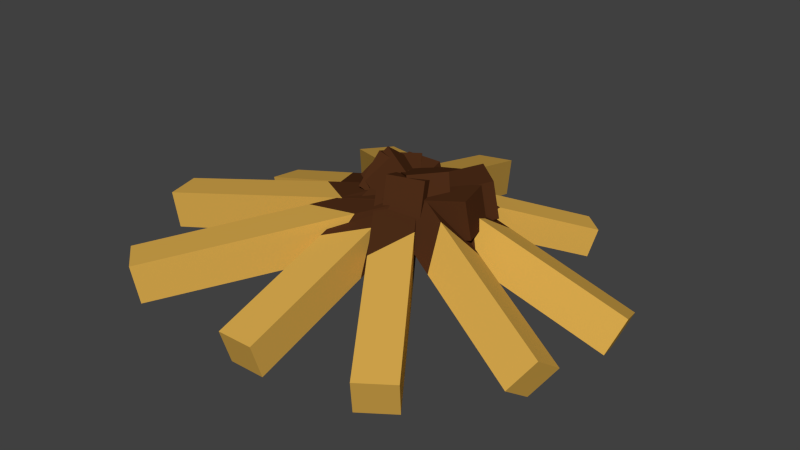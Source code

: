# Source: Campfire.blend  (saved by Blender 2.72.0; exported with 4.5.12 LTS)
import bpy
from mathutils import Matrix  # noqa: F401  (used for matrix-valued properties, if any)

bpy.ops.wm.read_factory_settings(use_empty=True)
scene = bpy.context.scene
scene.name = 'Scene'

# ---- collections
col_collection_1 = bpy.data.collections.new('Collection 1'); scene.collection.children.link(col_collection_1)

# ---- materials (node trees are filled in below, after node groups)
mat_madera = bpy.data.materials.new('madera')
mat_madera.alpha_threshold = 0.0
mat_madera.use_transparent_shadow = False
mat_madera.diffuse_color = (0.6982, 0.4063, 0.0753, 1.0)
mat_madera.roughness = 0.5
mat_madera.line_color = (0.0, 0.0, 0.0, 1.0)
mat_quemado = bpy.data.materials.new('quemado')
mat_quemado.alpha_threshold = 0.0
mat_quemado.use_transparent_shadow = False
mat_quemado.diffuse_color = (0.07658, 0.02667, 0.009686, 1.0)
mat_quemado.roughness = 0.5

# ---- material node trees

# ---- world
world_world = bpy.data.worlds.new('World'); scene.world = world_world
world_world.color = (0.05088, 0.05088, 0.05088)
world_world.use_sun_shadow = False
world_world.sun_shadow_jitter_overblur = 0.0
world_world.cycles.sampling_method = 'MANUAL'
world_world.cycles.sample_map_resolution = 256

# ---- meshes
me_fogata = bpy.data.meshes.new('fogata')
me_fogata.from_pydata([(-0.03823, 0.1336, 0.04765), (0.3601, -0.433, -0.176), (0.275, -0.4928, -0.176), (-0.1233, 0.07376, 0.04765), (-0.01986, 0.1074, 0.1466), (0.3784, -0.4592, -0.07702), (0.2934, -0.519, -0.07702), (-0.1049, 0.04763, 0.1466), (0.1609, -0.1497, -0.06416), (0.02394, -0.1357, -0.03501), (0.1344, -0.112, 0.06), (0.09423, -0.2357, 0.03478), (-0.09785, 0.08935, 0.1397), (0.567, 0.1959, -0.1365), (0.5374, 0.1505, -0.2253), (-0.1275, 0.04398, 0.05101), (-0.06764, -0.002953, 0.1769), (0.5972, 0.1036, -0.09942), (0.5676, 0.05819, -0.1882), (-0.09724, -0.04832, 0.08812), (0.2346, 0.1426, 0.001606), (0.1183, 0.08335, -0.05112), (0.1898, 0.03829, 0.06987), (0.2352, 0.004932, -0.05002), (0.02358, -0.04456, 0.03876), (-0.5093, 0.06949, -0.1372), (-0.4922, 0.1495, -0.1372), (0.0407, 0.03543, 0.03876), (-0.0009987, -0.0393, 0.1166), (-0.5339, 0.07475, -0.05934), (-0.5167, 0.1547, -0.05934), (0.01612, 0.04069, 0.1166), (-0.2429, 0.01247, -0.04922), (-0.1563, 0.07759, -0.02628), (-0.2073, 0.004863, 0.04847), (-0.2503, 0.09772, 0.02863), (0.216, 0.1179, 0.03265), (-0.3529, -0.5518, -0.1201), (-0.4335, -0.4833, -0.1201), (0.1353, 0.1864, 0.03265), (0.2043, 0.1043, 0.1359), (-0.3645, -0.5655, -0.01687), (-0.4451, -0.497, -0.01687), (0.1237, 0.1727, 0.1359), (-0.06847, -0.2169, -0.04372), (-0.07494, -0.06117, -0.02381), (-0.01593, -0.1551, 0.07671), (-0.1607, -0.1621, 0.05949), (0.08881, -0.07741, 0.06817), (-0.4503, 0.3573, -0.1554), (-0.385, 0.4383, -0.1554), (0.1541, 0.003518, 0.06817), (0.06394, -0.05736, 0.1671), (-0.4752, 0.3774, -0.0565), (-0.4099, 0.4583, -0.0565), (0.1292, 0.02357, 0.1671), (-0.1808, 0.14, -0.04363), (-0.04521, 0.1642, -0.01449), (-0.1448, 0.111, 0.08052), (-0.1404, 0.2409, 0.05531), (0.02359, -0.1027, 0.06613), (-0.1601, 0.5376, -0.149), (-0.06401, 0.5652, -0.149), (0.1197, -0.07508, 0.06613), (0.01512, -0.07312, 0.1613), (-0.1686, 0.5672, -0.05379), (-0.07249, 0.5948, -0.05379), (0.1112, -0.04554, 0.1613), (-0.06827, 0.2175, -0.04141), (0.0518, 0.1616, -0.01338), (-0.05603, 0.1748, 0.07801), (0.01937, 0.2746, 0.05375), (0.2317, -0.01927, 0.03196), (-0.5864, -0.2316, -0.1149), (-0.6119, -0.1331, -0.1149), (0.2061, 0.07919, 0.03196), (0.215, -0.02361, 0.1312), (-0.6031, -0.2359, -0.01567), (-0.6286, -0.1375, -0.01567), (0.1894, 0.07486, 0.1312), (-0.1773, -0.1254, -0.04149), (-0.09626, 0.0006998, -0.02234), (-0.1018, -0.1058, 0.07434), (-0.2196, -0.03131, 0.05778), (-0.05787, -0.00498, 0.04947), (0.287, 0.3897, -0.1198), (0.3463, 0.3379, -0.1198), (0.00137, -0.05676, 0.04947), (-0.04197, 0.01322, 0.1243), (0.3029, 0.4079, -0.04488), (0.3622, 0.3561, -0.04488), (0.01728, -0.03855, 0.1243), (0.1146, 0.1923, -0.03514), (0.1289, 0.08913, -0.01308), (0.09159, 0.166, 0.05882), (0.1897, 0.1588, 0.03973), (-0.05087, 0.09895, 0.1275), (0.5596, -0.1268, -0.1301), (0.5111, -0.1746, -0.2033), (-0.09942, 0.05121, 0.05428), (-0.05692, 0.01722, 0.1848), (0.5536, -0.2085, -0.07275), (0.505, -0.2563, -0.146), (-0.1055, -0.03053, 0.1116), (0.2544, -0.01393, -0.00127), (0.1262, -0.03225, -0.04093), (0.1795, -0.0702, 0.08507), (0.1998, -0.1434, -0.01721), (0.04032, 0.1336, 0.04639), (0.04032, -0.5325, -0.1687), (-0.05968, -0.5325, -0.1687), (-0.05968, 0.1336, 0.04639), (0.04032, 0.1029, 0.1416), (0.04032, -0.5632, -0.07353), (-0.05968, -0.5632, -0.07353), (-0.05968, 0.1029, 0.1416), (0.04032, -0.1995, -0.06115), (-0.05968, -0.1126, -0.03311), (0.04032, -0.1551, 0.05827), (-0.05968, -0.2302, 0.03401)], [], [(8, 1, 2, 9), (10, 11, 6, 5), (8, 10, 5, 1), (1, 5, 6, 2), (9, 11, 7, 3), (4, 0, 3, 7), (0, 8, 9, 3), (4, 7, 11, 10), (0, 4, 10, 8), (2, 6, 11, 9), (20, 13, 14, 21), (22, 23, 18, 17), (20, 22, 17, 13), (13, 17, 18, 14), (21, 23, 19, 15), (16, 12, 15, 19), (12, 20, 21, 15), (16, 19, 23, 22), (12, 16, 22, 20), (14, 18, 23, 21), (32, 25, 26, 33), (34, 35, 30, 29), (32, 34, 29, 25), (25, 29, 30, 26), (33, 35, 31, 27), (28, 24, 27, 31), (24, 32, 33, 27), (28, 31, 35, 34), (24, 28, 34, 32), (26, 30, 35, 33), (44, 37, 38, 45), (46, 47, 42, 41), (44, 46, 41, 37), (37, 41, 42, 38), (45, 47, 43, 39), (40, 36, 39, 43), (36, 44, 45, 39), (40, 43, 47, 46), (36, 40, 46, 44), (38, 42, 47, 45), (56, 49, 50, 57), (58, 59, 54, 53), (56, 58, 53, 49), (49, 53, 54, 50), (57, 59, 55, 51), (52, 48, 51, 55), (48, 56, 57, 51), (52, 55, 59, 58), (48, 52, 58, 56), (50, 54, 59, 57), (68, 61, 62, 69), (70, 71, 66, 65), (68, 70, 65, 61), (61, 65, 66, 62), (69, 71, 67, 63), (64, 60, 63, 67), (60, 68, 69, 63), (64, 67, 71, 70), (60, 64, 70, 68), (62, 66, 71, 69), (80, 73, 74, 81), (82, 83, 78, 77), (80, 82, 77, 73), (73, 77, 78, 74), (81, 83, 79, 75), (76, 72, 75, 79), (72, 80, 81, 75), (76, 79, 83, 82), (72, 76, 82, 80), (74, 78, 83, 81), (92, 85, 86, 93), (94, 95, 90, 89), (92, 94, 89, 85), (85, 89, 90, 86), (93, 95, 91, 87), (88, 84, 87, 91), (84, 92, 93, 87), (88, 91, 95, 94), (84, 88, 94, 92), (86, 90, 95, 93), (104, 97, 98, 105), (106, 107, 102, 101), (104, 106, 101, 97), (97, 101, 102, 98), (105, 107, 103, 99), (100, 96, 99, 103), (96, 104, 105, 99), (100, 103, 107, 106), (96, 100, 106, 104), (98, 102, 107, 105), (116, 109, 110, 117), (118, 119, 114, 113), (116, 118, 113, 109), (109, 113, 114, 110), (117, 119, 115, 111), (112, 108, 111, 115), (108, 116, 117, 111), (112, 115, 119, 118), (108, 112, 118, 116), (110, 114, 119, 117)])
me_fogata.polygons.foreach_set('material_index', [0, 0, 0, 0, 1, 1, 1, 1, 1, 0, 0, 0, 0, 0, 1, 1, 1, 1, 1, 0, 0, 0, 0, 0, 1, 1, 1, 1, 1, 0, 0, 0, 0, 0, 1, 1, 1, 1, 1, 0, 0, 0, 0, 0, 1, 1, 1, 1, 1, 0, 0, 0, 0, 0, 1, 1, 1, 1, 1, 0, 0, 0, 0, 0, 1, 1, 1, 1, 1, 0, 0, 0, 0, 0, 1, 1, 1, 1, 1, 0, 0, 0, 0, 0, 1, 1, 1, 1, 1, 0, 0, 0, 0, 0, 1, 1, 1, 1, 1, 0])
me_fogata.materials.append(mat_madera)
me_fogata.materials.append(mat_quemado)
me_fogata.use_remesh_preserve_volume = False
me_fogata.use_remesh_preserve_attributes = False
me_fogata.use_mirror_vertex_groups = False
me_fogata.update()

# ---- objects
ob_fogata = bpy.data.objects.new('fogata', me_fogata)

# ---- transforms, parenting, visibility, modifiers, constraints
ob_fogata.location = (0.009677, -0.004286, 0.01357)
ob_fogata.lock_rotations_4d = False
ob_fogata.empty_display_type = 'ARROWS'
ob_fogata.lineart.crease_threshold = 0.0

# ---- collection membership
col_collection_1.objects.link(ob_fogata)

# ---- scene / render settings (as saved in the file)
scene.frame_start = 1; scene.frame_end = 250; scene.frame_set(1)
scene.render.engine = 'BLENDER_EEVEE_NEXT'
scene.render.resolution_percentage = 50
scene.render.dither_intensity = 0.0
scene.cycles.use_denoising = False
scene.cycles.samples = 10
scene.cycles.sampling_pattern = 'TABULATED_SOBOL'
scene.cycles.light_sampling_threshold = 0.0
scene.cycles.use_adaptive_sampling = False
scene.cycles.use_light_tree = False
scene.cycles.blur_glossy = 0.0
scene.cycles.pixel_filter_type = 'GAUSSIAN'
scene.cycles.sample_clamp_indirect = 0.0
scene.view_settings.view_transform = 'Standard'
bpy.context.view_layer.update()

# ---- added for rendering (the .blend has no active camera and no usable light): camera, sun
cam_auto = bpy.data.cameras.new('AutoCamera')
cam_auto.lens = 50.0
cam_auto.sensor_width = 36.0
cam_auto.clip_end = 1000.0
ob_auto_camera = bpy.data.objects.new('AutoCamera', cam_auto)
scene.collection.objects.link(ob_auto_camera)
ob_auto_camera.location = (1.60102, -1.91813, 1.27899)
ob_auto_camera.rotation_euler = (1.09748, -7.21219e-08, 0.694738)
scene.camera = ob_auto_camera
light_auto_sun = bpy.data.lights.new('AutoSun', 'SUN')
light_auto_sun.energy = 3.0
light_auto_sun.angle = 0.0523599
ob_auto_sun = bpy.data.objects.new('AutoSun', light_auto_sun)
scene.collection.objects.link(ob_auto_sun)
ob_auto_sun.rotation_euler = (0.872665, 0.174533, 0.523599)
bpy.context.view_layer.update()
